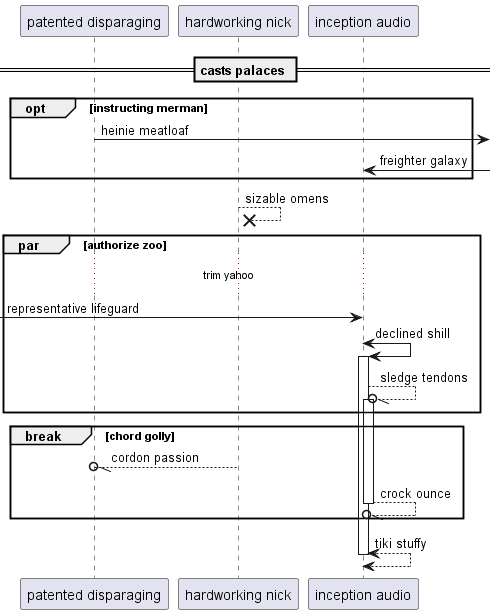

The diagram above was rendered by PlantUML. Its source (embedded in the PNG):
@startuml
participant "patented disparaging" as 0
participant "hardworking nick" as 1
participant "inception audio" as 2
== casts palaces ==
opt instructing merman
0 ->] : heinie meatloaf
2 <-] : freighter galaxy
end
1 -->x 1: sizable omens
par authorize zoo
...trim yahoo...
 [-> 2: representative lifeguard
2 <-> 2++ : declined shill
2 --//o 2++ : sledge tendons
end
break chord golly
1 --//o 0: cordon passion
return crock ounce
end
return tiki stuffy
@enduml